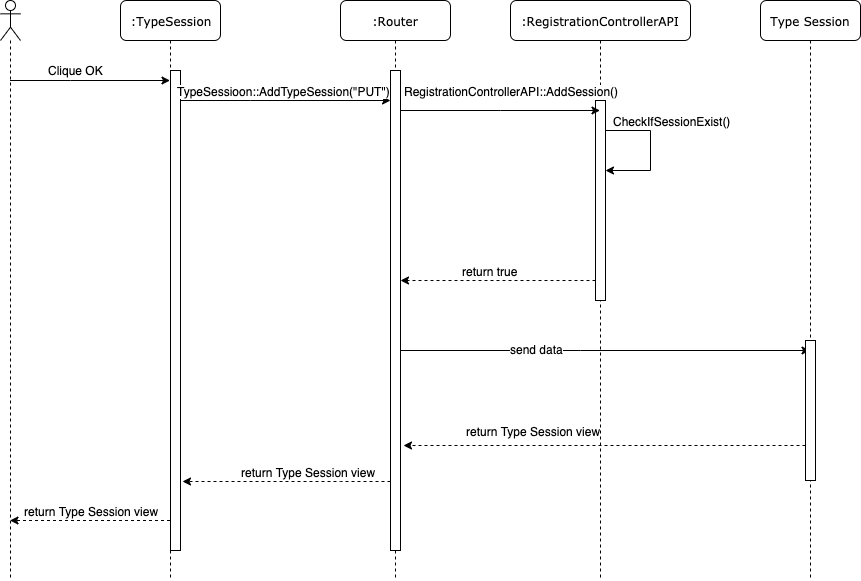

The diagram above was exported from draw.io. Its source (the exported page's mxGraphModel, read from the mxfile embedded in the PNG):
<mxGraphModel dx="1426" dy="745" grid="1" gridSize="10" guides="1" tooltips="1" connect="1" arrows="1" fold="1" page="1" pageScale="1" pageWidth="1100" pageHeight="850" background="#ffffff" math="0" shadow="0">
  <root>
    <mxCell id="0" />
    <mxCell id="1" parent="0" />
    <mxCell id="fxrbVSVYyu5DN6SwpARz-6" style="edgeStyle=orthogonalEdgeStyle;rounded=0;orthogonalLoop=1;jettySize=auto;html=1;dashed=1;" parent="1" source="7baba1c4bc27f4b0-2" target="fxrbVSVYyu5DN6SwpARz-3" edge="1">
      <mxGeometry relative="1" as="geometry">
        <Array as="points">
          <mxPoint x="220" y="600" />
          <mxPoint x="220" y="600" />
        </Array>
      </mxGeometry>
    </mxCell>
    <mxCell id="fxrbVSVYyu5DN6SwpARz-7" value="return Type Session view" style="text;html=1;align=center;verticalAlign=middle;resizable=0;points=[];;labelBackgroundColor=#ffffff;" parent="fxrbVSVYyu5DN6SwpARz-6" vertex="1" connectable="0">
      <mxGeometry x="-0.1312" y="6" relative="1" as="geometry">
        <mxPoint x="-9.5" y="-16" as="offset" />
      </mxGeometry>
    </mxCell>
    <mxCell id="7baba1c4bc27f4b0-2" value=":TypeSession" style="shape=umlLifeline;perimeter=lifelinePerimeter;whiteSpace=wrap;html=1;container=1;collapsible=0;recursiveResize=0;outlineConnect=0;rounded=1;shadow=0;comic=0;labelBackgroundColor=none;strokeWidth=1;fontFamily=Verdana;fontSize=12;align=center;" parent="1" vertex="1">
      <mxGeometry x="240" y="80" width="100" height="580" as="geometry" />
    </mxCell>
    <mxCell id="fxrbVSVYyu5DN6SwpARz-8" value="" style="html=1;points=[];perimeter=orthogonalPerimeter;" parent="7baba1c4bc27f4b0-2" vertex="1">
      <mxGeometry x="50" y="70" width="10" height="480" as="geometry" />
    </mxCell>
    <mxCell id="7baba1c4bc27f4b0-3" value=":RegistrationControllerAPI" style="shape=umlLifeline;perimeter=lifelinePerimeter;whiteSpace=wrap;html=1;container=1;collapsible=0;recursiveResize=0;outlineConnect=0;rounded=1;shadow=0;comic=0;labelBackgroundColor=none;strokeWidth=1;fontFamily=Verdana;fontSize=12;align=center;" parent="1" vertex="1">
      <mxGeometry x="630" y="80" width="180" height="580" as="geometry" />
    </mxCell>
    <mxCell id="fxrbVSVYyu5DN6SwpARz-14" value="" style="html=1;points=[];perimeter=orthogonalPerimeter;" parent="7baba1c4bc27f4b0-3" vertex="1">
      <mxGeometry x="85" y="100" width="10" height="200" as="geometry" />
    </mxCell>
    <mxCell id="fxrbVSVYyu5DN6SwpARz-17" style="edgeStyle=orthogonalEdgeStyle;rounded=0;orthogonalLoop=1;jettySize=auto;html=1;" parent="7baba1c4bc27f4b0-3" source="fxrbVSVYyu5DN6SwpARz-14" edge="1" target="fxrbVSVYyu5DN6SwpARz-14">
      <mxGeometry relative="1" as="geometry">
        <mxPoint x="78" y="170" as="targetPoint" />
        <Array as="points">
          <mxPoint x="140" y="130" />
          <mxPoint x="140" y="170" />
        </Array>
      </mxGeometry>
    </mxCell>
    <mxCell id="fxrbVSVYyu5DN6SwpARz-18" value="CheckIfSessionExist()" style="text;html=1;align=center;verticalAlign=middle;resizable=0;points=[];;labelBackgroundColor=#ffffff;" parent="fxrbVSVYyu5DN6SwpARz-17" vertex="1" connectable="0">
      <mxGeometry x="-0.5045" y="-1" relative="1" as="geometry">
        <mxPoint x="34" y="-11" as="offset" />
      </mxGeometry>
    </mxCell>
    <mxCell id="fxrbVSVYyu5DN6SwpARz-29" style="edgeStyle=orthogonalEdgeStyle;rounded=0;orthogonalLoop=1;jettySize=auto;html=1;" parent="1" source="7baba1c4bc27f4b0-4" target="7baba1c4bc27f4b0-3" edge="1">
      <mxGeometry relative="1" as="geometry">
        <Array as="points">
          <mxPoint x="620" y="190" />
          <mxPoint x="620" y="190" />
        </Array>
      </mxGeometry>
    </mxCell>
    <mxCell id="fxrbVSVYyu5DN6SwpARz-30" value="RegistrationControllerAPI::AddSession()" style="text;html=1;align=center;verticalAlign=middle;resizable=0;points=[];;labelBackgroundColor=#ffffff;" parent="fxrbVSVYyu5DN6SwpARz-29" vertex="1" connectable="0">
      <mxGeometry x="0.1405" y="-1" relative="1" as="geometry">
        <mxPoint x="-1.5" y="-21" as="offset" />
      </mxGeometry>
    </mxCell>
    <mxCell id="fxrbVSVYyu5DN6SwpARz-33" style="edgeStyle=orthogonalEdgeStyle;rounded=0;orthogonalLoop=1;jettySize=auto;html=1;" parent="1" source="7baba1c4bc27f4b0-4" target="7baba1c4bc27f4b0-6" edge="1">
      <mxGeometry relative="1" as="geometry">
        <Array as="points">
          <mxPoint x="700" y="430" />
          <mxPoint x="700" y="430" />
        </Array>
      </mxGeometry>
    </mxCell>
    <mxCell id="fxrbVSVYyu5DN6SwpARz-34" value="send data" style="text;html=1;align=center;verticalAlign=middle;resizable=0;points=[];;labelBackgroundColor=#ffffff;" parent="fxrbVSVYyu5DN6SwpARz-33" vertex="1" connectable="0">
      <mxGeometry x="0.0164" y="71" relative="1" as="geometry">
        <mxPoint x="-70" y="69" as="offset" />
      </mxGeometry>
    </mxCell>
    <mxCell id="7baba1c4bc27f4b0-4" value=":Router" style="shape=umlLifeline;perimeter=lifelinePerimeter;whiteSpace=wrap;html=1;container=1;collapsible=0;recursiveResize=0;outlineConnect=0;rounded=1;shadow=0;comic=0;labelBackgroundColor=none;strokeWidth=1;fontFamily=Verdana;fontSize=12;align=center;" parent="1" vertex="1">
      <mxGeometry x="460" y="80" width="110" height="580" as="geometry" />
    </mxCell>
    <mxCell id="fxrbVSVYyu5DN6SwpARz-25" value="" style="html=1;points=[];perimeter=orthogonalPerimeter;" parent="7baba1c4bc27f4b0-4" vertex="1">
      <mxGeometry x="50" y="70" width="10" height="480" as="geometry" />
    </mxCell>
    <mxCell id="7baba1c4bc27f4b0-6" value="Type Session" style="shape=umlLifeline;perimeter=lifelinePerimeter;whiteSpace=wrap;html=1;container=1;collapsible=0;recursiveResize=0;outlineConnect=0;rounded=1;shadow=0;comic=0;labelBackgroundColor=none;strokeWidth=1;fontFamily=Verdana;fontSize=12;align=center;" parent="1" vertex="1">
      <mxGeometry x="880" y="80" width="100" height="580" as="geometry" />
    </mxCell>
    <mxCell id="fxrbVSVYyu5DN6SwpARz-35" value="" style="html=1;points=[];perimeter=orthogonalPerimeter;" parent="7baba1c4bc27f4b0-6" vertex="1">
      <mxGeometry x="45" y="340" width="10" height="140" as="geometry" />
    </mxCell>
    <mxCell id="fxrbVSVYyu5DN6SwpARz-4" style="edgeStyle=orthogonalEdgeStyle;rounded=0;orthogonalLoop=1;jettySize=auto;html=1;" parent="1" source="fxrbVSVYyu5DN6SwpARz-3" target="7baba1c4bc27f4b0-2" edge="1">
      <mxGeometry relative="1" as="geometry">
        <Array as="points">
          <mxPoint x="190" y="160" />
          <mxPoint x="190" y="160" />
        </Array>
      </mxGeometry>
    </mxCell>
    <mxCell id="fxrbVSVYyu5DN6SwpARz-3" value="" style="shape=umlLifeline;participant=umlActor;perimeter=lifelinePerimeter;whiteSpace=wrap;html=1;container=1;collapsible=0;recursiveResize=0;verticalAlign=top;spacingTop=36;labelBackgroundColor=#ffffff;outlineConnect=0;" parent="1" vertex="1">
      <mxGeometry x="120" y="80" width="20" height="580" as="geometry" />
    </mxCell>
    <mxCell id="fxrbVSVYyu5DN6SwpARz-5" value="Clique OK" style="text;html=1;align=center;verticalAlign=middle;resizable=0;points=[];;autosize=1;" parent="1" vertex="1">
      <mxGeometry x="160" y="140" width="70" height="20" as="geometry" />
    </mxCell>
    <mxCell id="fxrbVSVYyu5DN6SwpARz-26" value="" style="edgeStyle=orthogonalEdgeStyle;rounded=0;orthogonalLoop=1;jettySize=auto;html=1;" parent="1" source="fxrbVSVYyu5DN6SwpARz-8" target="fxrbVSVYyu5DN6SwpARz-25" edge="1">
      <mxGeometry relative="1" as="geometry">
        <Array as="points">
          <mxPoint x="370" y="180" />
          <mxPoint x="370" y="180" />
        </Array>
      </mxGeometry>
    </mxCell>
    <mxCell id="fxrbVSVYyu5DN6SwpARz-27" value="TypeSessioon::AddTypeSession(&quot;PUT&quot;)" style="text;html=1;align=center;verticalAlign=middle;resizable=0;points=[];;labelBackgroundColor=#ffffff;" parent="fxrbVSVYyu5DN6SwpARz-26" vertex="1" connectable="0">
      <mxGeometry x="0.0634" y="-2" relative="1" as="geometry">
        <mxPoint x="-9" y="-12" as="offset" />
      </mxGeometry>
    </mxCell>
    <mxCell id="fxrbVSVYyu5DN6SwpARz-31" style="edgeStyle=orthogonalEdgeStyle;rounded=0;orthogonalLoop=1;jettySize=auto;html=1;dashed=1;" parent="1" source="fxrbVSVYyu5DN6SwpARz-14" target="fxrbVSVYyu5DN6SwpARz-25" edge="1">
      <mxGeometry relative="1" as="geometry">
        <Array as="points">
          <mxPoint x="560" y="360" />
          <mxPoint x="560" y="360" />
        </Array>
      </mxGeometry>
    </mxCell>
    <mxCell id="fxrbVSVYyu5DN6SwpARz-32" value="return true" style="text;html=1;align=center;verticalAlign=middle;resizable=0;points=[];;labelBackgroundColor=#ffffff;" parent="fxrbVSVYyu5DN6SwpARz-31" vertex="1" connectable="0">
      <mxGeometry x="0.5" y="70" relative="1" as="geometry">
        <mxPoint x="40" y="-80" as="offset" />
      </mxGeometry>
    </mxCell>
    <mxCell id="fxrbVSVYyu5DN6SwpARz-36" style="edgeStyle=orthogonalEdgeStyle;rounded=0;orthogonalLoop=1;jettySize=auto;html=1;entryX=1.3;entryY=0.781;entryDx=0;entryDy=0;entryPerimeter=0;dashed=1;" parent="1" source="fxrbVSVYyu5DN6SwpARz-35" target="fxrbVSVYyu5DN6SwpARz-25" edge="1">
      <mxGeometry relative="1" as="geometry">
        <Array as="points">
          <mxPoint x="790" y="525" />
          <mxPoint x="790" y="525" />
        </Array>
      </mxGeometry>
    </mxCell>
    <mxCell id="fxrbVSVYyu5DN6SwpARz-37" value="return Type Session view" style="text;html=1;align=center;verticalAlign=middle;resizable=0;points=[];;labelBackgroundColor=#ffffff;" parent="fxrbVSVYyu5DN6SwpARz-36" vertex="1" connectable="0">
      <mxGeometry x="0.2325" y="1" relative="1" as="geometry">
        <mxPoint x="-25" y="-16" as="offset" />
      </mxGeometry>
    </mxCell>
    <mxCell id="fxrbVSVYyu5DN6SwpARz-38" style="edgeStyle=orthogonalEdgeStyle;rounded=0;orthogonalLoop=1;jettySize=auto;html=1;entryX=1.2;entryY=0.856;entryDx=0;entryDy=0;entryPerimeter=0;dashed=1;" parent="1" source="fxrbVSVYyu5DN6SwpARz-25" target="fxrbVSVYyu5DN6SwpARz-8" edge="1">
      <mxGeometry relative="1" as="geometry">
        <Array as="points">
          <mxPoint x="460" y="561" />
          <mxPoint x="460" y="561" />
        </Array>
      </mxGeometry>
    </mxCell>
    <mxCell id="fxrbVSVYyu5DN6SwpARz-39" value="return Type Session view" style="text;html=1;align=center;verticalAlign=middle;resizable=0;points=[];;labelBackgroundColor=#ffffff;" parent="fxrbVSVYyu5DN6SwpARz-38" vertex="1" connectable="0">
      <mxGeometry x="-0.2057" y="-2" relative="1" as="geometry">
        <mxPoint y="-8" as="offset" />
      </mxGeometry>
    </mxCell>
  </root>
</mxGraphModel>